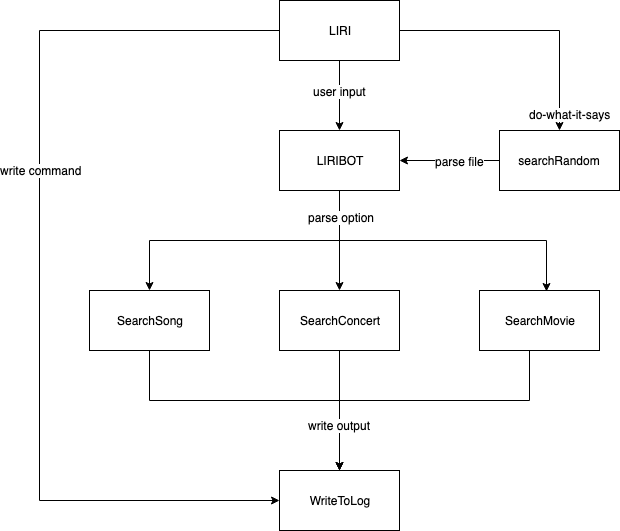

The diagram above was exported from draw.io. Its source (the exported page's mxGraphModel, read from the mxfile embedded in the PNG):
<mxGraphModel dx="1412" dy="828" grid="1" gridSize="10" guides="1" tooltips="1" connect="1" arrows="1" fold="1" page="1" pageScale="1" pageWidth="827" pageHeight="1169" math="0" shadow="0">
  <root>
    <mxCell id="0" />
    <mxCell id="1" parent="0" />
    <mxCell id="C3fnTQvhN7i1kDncek0H-9" value="" style="edgeStyle=orthogonalEdgeStyle;rounded=0;orthogonalLoop=1;jettySize=auto;html=1;" edge="1" parent="1" source="C3fnTQvhN7i1kDncek0H-1" target="C3fnTQvhN7i1kDncek0H-2">
      <mxGeometry relative="1" as="geometry" />
    </mxCell>
    <mxCell id="C3fnTQvhN7i1kDncek0H-23" value="user input" style="text;html=1;resizable=0;points=[];align=center;verticalAlign=middle;labelBackgroundColor=#ffffff;direction=north;" vertex="1" connectable="0" parent="C3fnTQvhN7i1kDncek0H-9">
      <mxGeometry x="-0.0857" relative="1" as="geometry">
        <mxPoint y="-2" as="offset" />
      </mxGeometry>
    </mxCell>
    <mxCell id="C3fnTQvhN7i1kDncek0H-11" value="" style="edgeStyle=orthogonalEdgeStyle;rounded=0;orthogonalLoop=1;jettySize=auto;html=1;entryX=0.5;entryY=0;entryDx=0;entryDy=0;" edge="1" parent="1" source="C3fnTQvhN7i1kDncek0H-1" target="C3fnTQvhN7i1kDncek0H-7">
      <mxGeometry relative="1" as="geometry">
        <mxPoint x="540" y="120" as="targetPoint" />
      </mxGeometry>
    </mxCell>
    <mxCell id="C3fnTQvhN7i1kDncek0H-24" value="do-what-it-says" style="text;html=1;resizable=0;points=[];align=center;verticalAlign=middle;labelBackgroundColor=#ffffff;" vertex="1" connectable="0" parent="C3fnTQvhN7i1kDncek0H-11">
      <mxGeometry x="0.1304" y="-23" relative="1" as="geometry">
        <mxPoint x="23" y="60" as="offset" />
      </mxGeometry>
    </mxCell>
    <mxCell id="C3fnTQvhN7i1kDncek0H-22" value="" style="edgeStyle=orthogonalEdgeStyle;rounded=0;orthogonalLoop=1;jettySize=auto;html=1;entryX=0;entryY=0.5;entryDx=0;entryDy=0;" edge="1" parent="1" source="C3fnTQvhN7i1kDncek0H-1" target="C3fnTQvhN7i1kDncek0H-6">
      <mxGeometry relative="1" as="geometry">
        <mxPoint x="100" y="390" as="targetPoint" />
        <Array as="points">
          <mxPoint x="100" y="120" />
          <mxPoint x="100" y="590" />
        </Array>
      </mxGeometry>
    </mxCell>
    <mxCell id="C3fnTQvhN7i1kDncek0H-27" value="write command" style="text;html=1;resizable=0;points=[];align=center;verticalAlign=middle;labelBackgroundColor=#ffffff;" vertex="1" connectable="0" parent="C3fnTQvhN7i1kDncek0H-22">
      <mxGeometry x="-0.4968" y="139" relative="1" as="geometry">
        <mxPoint as="offset" />
      </mxGeometry>
    </mxCell>
    <mxCell id="C3fnTQvhN7i1kDncek0H-1" value="LIRI" style="rounded=0;whiteSpace=wrap;html=1;" vertex="1" parent="1">
      <mxGeometry x="340" y="90" width="120" height="60" as="geometry" />
    </mxCell>
    <mxCell id="C3fnTQvhN7i1kDncek0H-13" value="" style="edgeStyle=orthogonalEdgeStyle;rounded=0;orthogonalLoop=1;jettySize=auto;html=1;" edge="1" parent="1" source="C3fnTQvhN7i1kDncek0H-2" target="C3fnTQvhN7i1kDncek0H-4">
      <mxGeometry relative="1" as="geometry">
        <Array as="points">
          <mxPoint x="400" y="320" />
          <mxPoint x="400" y="320" />
        </Array>
      </mxGeometry>
    </mxCell>
    <mxCell id="C3fnTQvhN7i1kDncek0H-2" value="LIRIBOT" style="rounded=0;whiteSpace=wrap;html=1;" vertex="1" parent="1">
      <mxGeometry x="340" y="220" width="120" height="60" as="geometry" />
    </mxCell>
    <mxCell id="C3fnTQvhN7i1kDncek0H-18" value="" style="edgeStyle=orthogonalEdgeStyle;rounded=0;orthogonalLoop=1;jettySize=auto;html=1;entryX=0.5;entryY=0;entryDx=0;entryDy=0;" edge="1" parent="1" source="C3fnTQvhN7i1kDncek0H-3" target="C3fnTQvhN7i1kDncek0H-6">
      <mxGeometry relative="1" as="geometry">
        <mxPoint x="210" y="480" as="targetPoint" />
        <Array as="points">
          <mxPoint x="210" y="490" />
          <mxPoint x="400" y="490" />
        </Array>
      </mxGeometry>
    </mxCell>
    <mxCell id="C3fnTQvhN7i1kDncek0H-3" value="SearchSong" style="rounded=0;whiteSpace=wrap;html=1;" vertex="1" parent="1">
      <mxGeometry x="150" y="380" width="120" height="60" as="geometry" />
    </mxCell>
    <mxCell id="C3fnTQvhN7i1kDncek0H-16" value="" style="edgeStyle=orthogonalEdgeStyle;rounded=0;orthogonalLoop=1;jettySize=auto;html=1;" edge="1" parent="1" source="C3fnTQvhN7i1kDncek0H-4" target="C3fnTQvhN7i1kDncek0H-6">
      <mxGeometry relative="1" as="geometry" />
    </mxCell>
    <mxCell id="C3fnTQvhN7i1kDncek0H-4" value="SearchConcert" style="rounded=0;whiteSpace=wrap;html=1;" vertex="1" parent="1">
      <mxGeometry x="340" y="380" width="120" height="60" as="geometry" />
    </mxCell>
    <mxCell id="C3fnTQvhN7i1kDncek0H-20" value="" style="edgeStyle=orthogonalEdgeStyle;rounded=0;orthogonalLoop=1;jettySize=auto;html=1;" edge="1" parent="1" source="C3fnTQvhN7i1kDncek0H-5" target="C3fnTQvhN7i1kDncek0H-6">
      <mxGeometry relative="1" as="geometry">
        <mxPoint x="590" y="480" as="targetPoint" />
        <Array as="points">
          <mxPoint x="590" y="490" />
          <mxPoint x="400" y="490" />
        </Array>
      </mxGeometry>
    </mxCell>
    <mxCell id="C3fnTQvhN7i1kDncek0H-30" value="write output" style="text;html=1;resizable=0;points=[];align=center;verticalAlign=middle;labelBackgroundColor=#ffffff;" vertex="1" connectable="0" parent="C3fnTQvhN7i1kDncek0H-20">
      <mxGeometry x="0.7032" y="-1" relative="1" as="geometry">
        <mxPoint as="offset" />
      </mxGeometry>
    </mxCell>
    <mxCell id="C3fnTQvhN7i1kDncek0H-5" value="SearchMovie" style="rounded=0;whiteSpace=wrap;html=1;" vertex="1" parent="1">
      <mxGeometry x="540" y="380" width="120" height="60" as="geometry" />
    </mxCell>
    <mxCell id="C3fnTQvhN7i1kDncek0H-6" value="WriteToLog" style="rounded=0;whiteSpace=wrap;html=1;" vertex="1" parent="1">
      <mxGeometry x="340" y="560" width="120" height="60" as="geometry" />
    </mxCell>
    <mxCell id="C3fnTQvhN7i1kDncek0H-12" value="" style="edgeStyle=orthogonalEdgeStyle;rounded=0;orthogonalLoop=1;jettySize=auto;html=1;" edge="1" parent="1" source="C3fnTQvhN7i1kDncek0H-7" target="C3fnTQvhN7i1kDncek0H-2">
      <mxGeometry relative="1" as="geometry" />
    </mxCell>
    <mxCell id="C3fnTQvhN7i1kDncek0H-28" value="parse file" style="text;html=1;resizable=0;points=[];align=center;verticalAlign=middle;labelBackgroundColor=#ffffff;" vertex="1" connectable="0" parent="C3fnTQvhN7i1kDncek0H-12">
      <mxGeometry x="-0.1714" y="1" relative="1" as="geometry">
        <mxPoint x="1" y="-1" as="offset" />
      </mxGeometry>
    </mxCell>
    <mxCell id="C3fnTQvhN7i1kDncek0H-7" value="searchRandom" style="rounded=0;whiteSpace=wrap;html=1;" vertex="1" parent="1">
      <mxGeometry x="560" y="220" width="120" height="60" as="geometry" />
    </mxCell>
    <mxCell id="C3fnTQvhN7i1kDncek0H-14" value="" style="edgeStyle=orthogonalEdgeStyle;rounded=0;orthogonalLoop=1;jettySize=auto;html=1;exitX=0.5;exitY=1;exitDx=0;exitDy=0;entryX=0.5;entryY=0;entryDx=0;entryDy=0;" edge="1" parent="1" source="C3fnTQvhN7i1kDncek0H-2" target="C3fnTQvhN7i1kDncek0H-3">
      <mxGeometry relative="1" as="geometry">
        <mxPoint x="410" y="290" as="sourcePoint" />
        <mxPoint x="410" y="350" as="targetPoint" />
        <Array as="points">
          <mxPoint x="400" y="330" />
          <mxPoint x="210" y="330" />
        </Array>
      </mxGeometry>
    </mxCell>
    <mxCell id="C3fnTQvhN7i1kDncek0H-15" value="" style="edgeStyle=orthogonalEdgeStyle;rounded=0;orthogonalLoop=1;jettySize=auto;html=1;exitX=0.5;exitY=1;exitDx=0;exitDy=0;entryX=0.558;entryY=0.017;entryDx=0;entryDy=0;entryPerimeter=0;" edge="1" parent="1" target="C3fnTQvhN7i1kDncek0H-5">
      <mxGeometry relative="1" as="geometry">
        <mxPoint x="400" y="280" as="sourcePoint" />
        <mxPoint x="210" y="340" as="targetPoint" />
        <Array as="points">
          <mxPoint x="400" y="330" />
          <mxPoint x="607" y="330" />
        </Array>
      </mxGeometry>
    </mxCell>
    <mxCell id="C3fnTQvhN7i1kDncek0H-29" value="parse option" style="text;html=1;resizable=0;points=[];align=center;verticalAlign=middle;labelBackgroundColor=#ffffff;" vertex="1" connectable="0" parent="C3fnTQvhN7i1kDncek0H-15">
      <mxGeometry x="-0.8312" y="1" relative="1" as="geometry">
        <mxPoint as="offset" />
      </mxGeometry>
    </mxCell>
  </root>
</mxGraphModel>